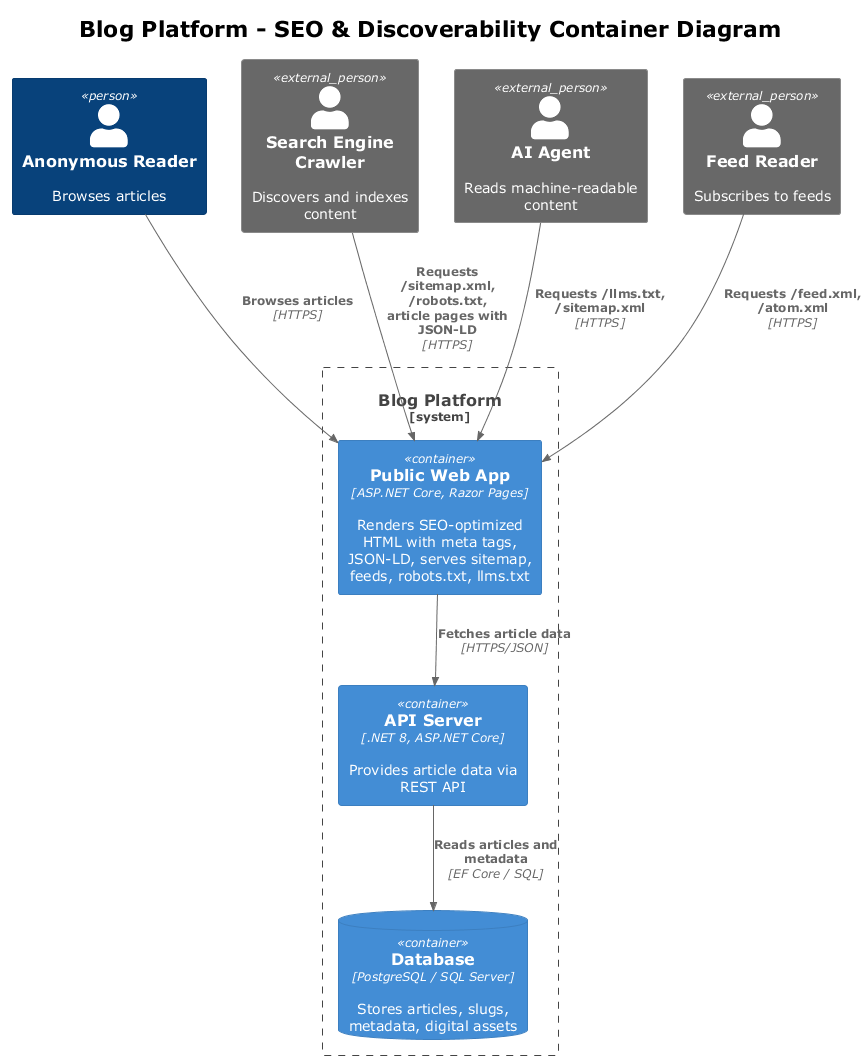

The diagram above was rendered by PlantUML. Its source (embedded in the PNG):
@startuml c4_container
!theme plain
!include <C4/C4_Container>

title Blog Platform - SEO & Discoverability Container Diagram

Person(reader, "Anonymous Reader", "Browses articles")
Person_Ext(crawler, "Search Engine Crawler", "Discovers and indexes content")
Person_Ext(aiagent, "AI Agent", "Reads machine-readable content")
Person_Ext(feedreader, "Feed Reader", "Subscribes to feeds")

System_Boundary(blog, "Blog Platform") {
    Container(webapp, "Public Web App", "ASP.NET Core, Razor Pages", "Renders SEO-optimized HTML with meta tags, JSON-LD, serves sitemap, feeds, robots.txt, llms.txt")
    Container(api, "API Server", ".NET 8, ASP.NET Core", "Provides article data via REST API")
    ContainerDb(db, "Database", "PostgreSQL / SQL Server", "Stores articles, slugs, metadata, digital assets")
}

Rel(reader, webapp, "Browses articles", "HTTPS")
Rel(crawler, webapp, "Requests /sitemap.xml, /robots.txt,\narticle pages with JSON-LD", "HTTPS")
Rel(aiagent, webapp, "Requests /llms.txt, /sitemap.xml", "HTTPS")
Rel(feedreader, webapp, "Requests /feed.xml, /atom.xml", "HTTPS")
Rel(webapp, api, "Fetches article data", "HTTPS/JSON")
Rel(api, db, "Reads articles and metadata", "EF Core / SQL")

@enduml